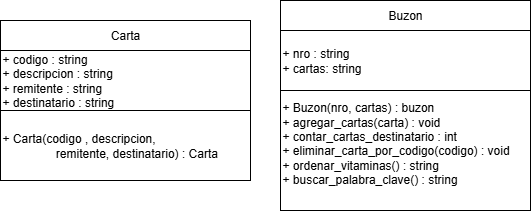

The diagram above was exported from draw.io. Its source (the exported page's mxGraphModel, read from the mxfile embedded in the PNG):
<mxGraphModel dx="1426" dy="743" grid="1" gridSize="10" guides="1" tooltips="1" connect="1" arrows="1" fold="1" page="1" pageScale="1" pageWidth="827" pageHeight="1169" math="0" shadow="0">
  <root>
    <mxCell id="0" />
    <mxCell id="1" parent="0" />
    <mxCell id="_-ee27NwcqnIYTAHLjaN-1" value="" style="edgeStyle=orthogonalEdgeStyle;rounded=0;orthogonalLoop=1;jettySize=auto;html=1;" edge="1" parent="1" source="_-ee27NwcqnIYTAHLjaN-2" target="_-ee27NwcqnIYTAHLjaN-4">
      <mxGeometry relative="1" as="geometry" />
    </mxCell>
    <mxCell id="_-ee27NwcqnIYTAHLjaN-2" value="Carta" style="rounded=0;whiteSpace=wrap;html=1;" vertex="1" parent="1">
      <mxGeometry x="150" y="230" width="250" height="30" as="geometry" />
    </mxCell>
    <mxCell id="_-ee27NwcqnIYTAHLjaN-3" value="&lt;div&gt;+ Carta(&lt;span style=&quot;background-color: transparent; color: light-dark(rgb(0, 0, 0), rgb(255, 255, 255));&quot;&gt;codigo &lt;/span&gt;&lt;span style=&quot;background-color: transparent; color: light-dark(rgb(0, 0, 0), rgb(255, 255, 255));&quot;&gt;, descripcion&lt;/span&gt;&lt;span style=&quot;background-color: transparent; color: light-dark(rgb(0, 0, 0), rgb(255, 255, 255));&quot;&gt;, &lt;span style=&quot;white-space: pre;&quot;&gt;&#09;&lt;/span&gt;&amp;nbsp; &amp;nbsp; &amp;nbsp; &lt;span style=&quot;white-space: pre;&quot;&gt;&#09;&lt;/span&gt;&lt;span style=&quot;white-space: pre;&quot;&gt;&#09;&lt;/span&gt;remitente,&lt;/span&gt;&lt;span style=&quot;background-color: transparent; color: light-dark(rgb(0, 0, 0), rgb(255, 255, 255));&quot;&gt;&amp;nbsp;destinatario) : Carta&lt;/span&gt;&lt;/div&gt;" style="rounded=0;whiteSpace=wrap;html=1;align=left;" vertex="1" parent="1">
      <mxGeometry x="150" y="320" width="250" height="70" as="geometry" />
    </mxCell>
    <mxCell id="_-ee27NwcqnIYTAHLjaN-4" value="+ codigo : string&lt;div&gt;+ descripcion : string&lt;/div&gt;&lt;div&gt;+ remitente : string&lt;/div&gt;&lt;div&gt;+ destinatario : string&lt;/div&gt;" style="rounded=0;whiteSpace=wrap;html=1;align=left;" vertex="1" parent="1">
      <mxGeometry x="150" y="260" width="250" height="60" as="geometry" />
    </mxCell>
    <mxCell id="_-ee27NwcqnIYTAHLjaN-5" value="" style="edgeStyle=orthogonalEdgeStyle;rounded=0;orthogonalLoop=1;jettySize=auto;html=1;" edge="1" parent="1" source="_-ee27NwcqnIYTAHLjaN-6" target="_-ee27NwcqnIYTAHLjaN-8">
      <mxGeometry relative="1" as="geometry" />
    </mxCell>
    <mxCell id="_-ee27NwcqnIYTAHLjaN-6" value="Buzon" style="rounded=0;whiteSpace=wrap;html=1;" vertex="1" parent="1">
      <mxGeometry x="430" y="210" width="250" height="30" as="geometry" />
    </mxCell>
    <mxCell id="_-ee27NwcqnIYTAHLjaN-7" value="+ Buzon(nro, cartas) : buzon&lt;div&gt;+ agregar_cartas(carta) : void&lt;/div&gt;&lt;div&gt;+ contar_cartas_destinatario : int&lt;/div&gt;&lt;div&gt;+ eliminar_carta_por_codigo(codigo) : void&lt;/div&gt;&lt;div&gt;+ ordenar_vitaminas() : string&lt;/div&gt;&lt;div&gt;+ buscar_palabra_clave() : string&lt;/div&gt;&lt;div&gt;&lt;br&gt;&lt;/div&gt;" style="rounded=0;whiteSpace=wrap;html=1;align=left;" vertex="1" parent="1">
      <mxGeometry x="430" y="300" width="250" height="120" as="geometry" />
    </mxCell>
    <mxCell id="_-ee27NwcqnIYTAHLjaN-8" value="+ nro : string&lt;div&gt;+ cartas: string&lt;/div&gt;" style="rounded=0;whiteSpace=wrap;html=1;align=left;" vertex="1" parent="1">
      <mxGeometry x="430" y="240" width="250" height="60" as="geometry" />
    </mxCell>
  </root>
</mxGraphModel>